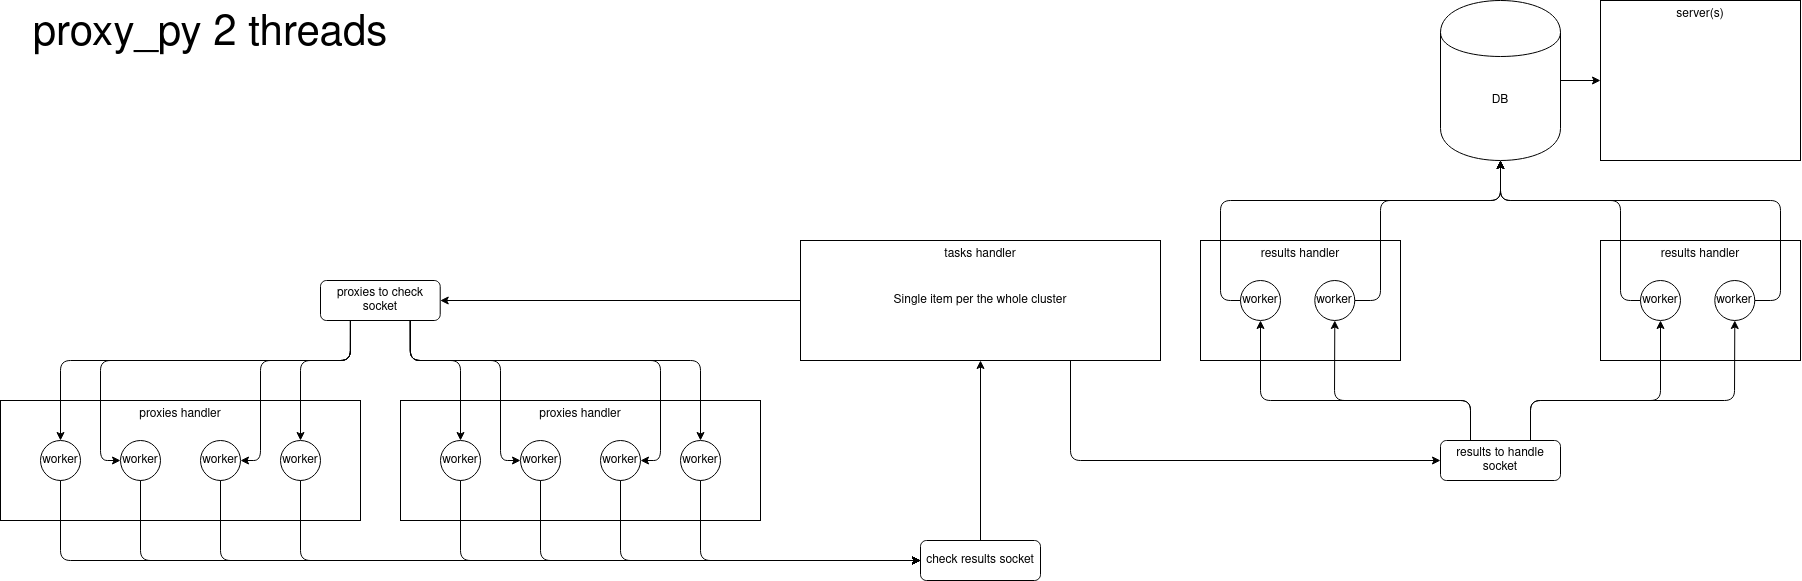

The diagram above was exported from draw.io. Its source (the exported page's mxGraphModel, read from the mxfile embedded in the PNG):
<mxGraphModel dx="2002" dy="1277" grid="1" gridSize="10" guides="1" tooltips="1" connect="1" arrows="1" fold="1" page="1" pageScale="1" pageWidth="1169" pageHeight="1654" math="0" shadow="0">
  <root>
    <mxCell id="0" />
    <mxCell id="1" parent="0" />
    <mxCell id="JYqz2hCASuSs10eYsipN-323" value="proxies handler" style="rounded=0;whiteSpace=wrap;html=1;verticalAlign=top;container=1;" vertex="1" parent="1">
      <mxGeometry x="440" y="520" width="360" height="120" as="geometry" />
    </mxCell>
    <mxCell id="JYqz2hCASuSs10eYsipN-324" value="&lt;div&gt;worker&lt;/div&gt;" style="ellipse;whiteSpace=wrap;html=1;aspect=fixed;fontSize=12;" vertex="1" parent="JYqz2hCASuSs10eYsipN-323">
      <mxGeometry x="40" y="40" width="40" height="40" as="geometry" />
    </mxCell>
    <mxCell id="JYqz2hCASuSs10eYsipN-325" value="&lt;div&gt;worker&lt;/div&gt;" style="ellipse;whiteSpace=wrap;html=1;aspect=fixed;fontSize=12;" vertex="1" parent="JYqz2hCASuSs10eYsipN-323">
      <mxGeometry x="120" y="40" width="40" height="40" as="geometry" />
    </mxCell>
    <mxCell id="JYqz2hCASuSs10eYsipN-326" value="&lt;div&gt;worker&lt;/div&gt;" style="ellipse;whiteSpace=wrap;html=1;aspect=fixed;fontSize=12;" vertex="1" parent="JYqz2hCASuSs10eYsipN-323">
      <mxGeometry x="200" y="40" width="40" height="40" as="geometry" />
    </mxCell>
    <mxCell id="JYqz2hCASuSs10eYsipN-327" value="&lt;div&gt;worker&lt;/div&gt;" style="ellipse;whiteSpace=wrap;html=1;aspect=fixed;fontSize=12;" vertex="1" parent="JYqz2hCASuSs10eYsipN-323">
      <mxGeometry x="280" y="40" width="40" height="40" as="geometry" />
    </mxCell>
    <mxCell id="JYqz2hCASuSs10eYsipN-231" value="&lt;div&gt;results handler&lt;/div&gt;" style="rounded=0;whiteSpace=wrap;html=1;verticalAlign=top;container=1;" vertex="1" parent="1">
      <mxGeometry x="1640.0000000000002" y="360" width="200" height="120" as="geometry">
        <mxRectangle x="1000" y="360" width="110" height="20" as="alternateBounds" />
      </mxGeometry>
    </mxCell>
    <mxCell id="JYqz2hCASuSs10eYsipN-232" value="worker" style="ellipse;whiteSpace=wrap;html=1;aspect=fixed;fontSize=12;" vertex="1" parent="JYqz2hCASuSs10eYsipN-231">
      <mxGeometry x="114.29" y="40" width="40" height="40" as="geometry" />
    </mxCell>
    <mxCell id="JYqz2hCASuSs10eYsipN-233" value="worker" style="ellipse;whiteSpace=wrap;html=1;aspect=fixed;fontSize=12;" vertex="1" parent="JYqz2hCASuSs10eYsipN-231">
      <mxGeometry x="40" y="40" width="40" height="40" as="geometry" />
    </mxCell>
    <mxCell id="JYqz2hCASuSs10eYsipN-147" value="proxies handler" style="rounded=0;whiteSpace=wrap;html=1;verticalAlign=top;container=1;" vertex="1" parent="1">
      <mxGeometry x="40" y="520" width="360" height="120" as="geometry" />
    </mxCell>
    <mxCell id="JYqz2hCASuSs10eYsipN-318" value="&lt;div&gt;worker&lt;/div&gt;" style="ellipse;whiteSpace=wrap;html=1;aspect=fixed;fontSize=12;" vertex="1" parent="JYqz2hCASuSs10eYsipN-147">
      <mxGeometry x="40" y="40" width="40" height="40" as="geometry" />
    </mxCell>
    <mxCell id="JYqz2hCASuSs10eYsipN-319" value="&lt;div&gt;worker&lt;/div&gt;" style="ellipse;whiteSpace=wrap;html=1;aspect=fixed;fontSize=12;" vertex="1" parent="JYqz2hCASuSs10eYsipN-147">
      <mxGeometry x="120" y="40" width="40" height="40" as="geometry" />
    </mxCell>
    <mxCell id="JYqz2hCASuSs10eYsipN-320" value="&lt;div&gt;worker&lt;/div&gt;" style="ellipse;whiteSpace=wrap;html=1;aspect=fixed;fontSize=12;" vertex="1" parent="JYqz2hCASuSs10eYsipN-147">
      <mxGeometry x="200" y="40" width="40" height="40" as="geometry" />
    </mxCell>
    <mxCell id="JYqz2hCASuSs10eYsipN-321" value="&lt;div&gt;worker&lt;/div&gt;" style="ellipse;whiteSpace=wrap;html=1;aspect=fixed;fontSize=12;" vertex="1" parent="JYqz2hCASuSs10eYsipN-147">
      <mxGeometry x="280" y="40" width="40" height="40" as="geometry" />
    </mxCell>
    <mxCell id="JYqz2hCASuSs10eYsipN-277" style="edgeStyle=none;rounded=1;orthogonalLoop=1;jettySize=auto;html=1;exitX=0;exitY=0.5;exitDx=0;exitDy=0;fontSize=12;" edge="1" parent="1" source="JYqz2hCASuSs10eYsipN-1" target="JYqz2hCASuSs10eYsipN-270">
      <mxGeometry relative="1" as="geometry" />
    </mxCell>
    <mxCell id="JYqz2hCASuSs10eYsipN-296" style="edgeStyle=orthogonalEdgeStyle;rounded=1;orthogonalLoop=1;jettySize=auto;html=1;exitX=0.75;exitY=1;exitDx=0;exitDy=0;entryX=0;entryY=0.5;entryDx=0;entryDy=0;fontSize=12;" edge="1" parent="1" source="JYqz2hCASuSs10eYsipN-1" target="JYqz2hCASuSs10eYsipN-272">
      <mxGeometry relative="1" as="geometry" />
    </mxCell>
    <mxCell id="JYqz2hCASuSs10eYsipN-1" value="&lt;div&gt;tasks handler&lt;/div&gt;" style="rounded=0;whiteSpace=wrap;html=1;container=1;verticalAlign=top;" vertex="1" parent="1">
      <mxGeometry x="840" y="360" width="360" height="120" as="geometry" />
    </mxCell>
    <mxCell id="JYqz2hCASuSs10eYsipN-265" value="Single item per the whole cluster" style="text;html=1;strokeColor=none;fillColor=none;align=center;verticalAlign=middle;whiteSpace=wrap;rounded=0;fontSize=12;" vertex="1" parent="JYqz2hCASuSs10eYsipN-1">
      <mxGeometry x="25" y="50" width="310" height="20" as="geometry" />
    </mxCell>
    <mxCell id="JYqz2hCASuSs10eYsipN-48" value="&lt;div&gt;results handler&lt;/div&gt;" style="rounded=0;whiteSpace=wrap;html=1;verticalAlign=top;container=1;" vertex="1" parent="1">
      <mxGeometry x="1240" y="360" width="200" height="120" as="geometry" />
    </mxCell>
    <mxCell id="JYqz2hCASuSs10eYsipN-221" value="worker" style="ellipse;whiteSpace=wrap;html=1;aspect=fixed;fontSize=12;" vertex="1" parent="JYqz2hCASuSs10eYsipN-48">
      <mxGeometry x="114.29" y="40" width="40" height="40" as="geometry" />
    </mxCell>
    <mxCell id="JYqz2hCASuSs10eYsipN-220" value="worker" style="ellipse;whiteSpace=wrap;html=1;aspect=fixed;fontSize=12;" vertex="1" parent="JYqz2hCASuSs10eYsipN-48">
      <mxGeometry x="40" y="40" width="40" height="40" as="geometry" />
    </mxCell>
    <mxCell id="JYqz2hCASuSs10eYsipN-80" style="edgeStyle=orthogonalEdgeStyle;rounded=0;orthogonalLoop=1;jettySize=auto;html=1;exitX=1;exitY=0.5;exitDx=0;exitDy=0;" edge="1" parent="1" source="JYqz2hCASuSs10eYsipN-70" target="JYqz2hCASuSs10eYsipN-75">
      <mxGeometry relative="1" as="geometry" />
    </mxCell>
    <mxCell id="JYqz2hCASuSs10eYsipN-70" value="DB" style="shape=cylinder;whiteSpace=wrap;html=1;boundedLbl=1;backgroundOutline=1;verticalAlign=middle;" vertex="1" parent="1">
      <mxGeometry x="1480.0000000000002" y="120" width="120" height="160" as="geometry" />
    </mxCell>
    <mxCell id="JYqz2hCASuSs10eYsipN-75" value="&lt;div&gt;server(s)&lt;/div&gt;" style="rounded=0;whiteSpace=wrap;html=1;verticalAlign=top;" vertex="1" parent="1">
      <mxGeometry x="1640.0000000000002" y="120" width="200" height="160" as="geometry" />
    </mxCell>
    <mxCell id="JYqz2hCASuSs10eYsipN-146" value="&lt;div style=&quot;font-size: 42px;&quot;&gt;proxy_py 2 threads&lt;/div&gt;" style="text;html=1;strokeColor=none;fillColor=none;align=center;verticalAlign=middle;whiteSpace=wrap;rounded=0;fontSize=42;" vertex="1" parent="1">
      <mxGeometry x="40" y="120" width="420" height="70" as="geometry" />
    </mxCell>
    <mxCell id="JYqz2hCASuSs10eYsipN-241" style="edgeStyle=orthogonalEdgeStyle;rounded=1;orthogonalLoop=1;jettySize=auto;html=1;exitX=0;exitY=0.5;exitDx=0;exitDy=0;fontSize=12;" edge="1" parent="1" source="JYqz2hCASuSs10eYsipN-220" target="JYqz2hCASuSs10eYsipN-70">
      <mxGeometry relative="1" as="geometry">
        <Array as="points">
          <mxPoint x="1260" y="420" />
          <mxPoint x="1260" y="320" />
          <mxPoint x="1540.0000000000002" y="320" />
        </Array>
      </mxGeometry>
    </mxCell>
    <mxCell id="JYqz2hCASuSs10eYsipN-242" style="edgeStyle=orthogonalEdgeStyle;rounded=1;orthogonalLoop=1;jettySize=auto;html=1;exitX=1;exitY=0.5;exitDx=0;exitDy=0;fontSize=12;" edge="1" parent="1" source="JYqz2hCASuSs10eYsipN-221" target="JYqz2hCASuSs10eYsipN-70">
      <mxGeometry relative="1" as="geometry">
        <Array as="points">
          <mxPoint x="1420.0000000000002" y="420" />
          <mxPoint x="1420.0000000000002" y="320" />
          <mxPoint x="1540.0000000000002" y="320" />
        </Array>
      </mxGeometry>
    </mxCell>
    <mxCell id="JYqz2hCASuSs10eYsipN-243" style="edgeStyle=orthogonalEdgeStyle;rounded=1;orthogonalLoop=1;jettySize=auto;html=1;exitX=0;exitY=0.5;exitDx=0;exitDy=0;fontSize=12;" edge="1" parent="1" source="JYqz2hCASuSs10eYsipN-233" target="JYqz2hCASuSs10eYsipN-70">
      <mxGeometry relative="1" as="geometry">
        <Array as="points">
          <mxPoint x="1660.0000000000002" y="420" />
          <mxPoint x="1660.0000000000002" y="320" />
          <mxPoint x="1540.0000000000002" y="320" />
        </Array>
      </mxGeometry>
    </mxCell>
    <mxCell id="JYqz2hCASuSs10eYsipN-245" style="edgeStyle=orthogonalEdgeStyle;rounded=1;orthogonalLoop=1;jettySize=auto;html=1;exitX=1;exitY=0.5;exitDx=0;exitDy=0;fontSize=12;" edge="1" parent="1" source="JYqz2hCASuSs10eYsipN-232" target="JYqz2hCASuSs10eYsipN-70">
      <mxGeometry relative="1" as="geometry">
        <Array as="points">
          <mxPoint x="1820.0000000000002" y="420" />
          <mxPoint x="1820.0000000000002" y="320" />
          <mxPoint x="1540.0000000000002" y="320" />
        </Array>
      </mxGeometry>
    </mxCell>
    <mxCell id="JYqz2hCASuSs10eYsipN-328" style="edgeStyle=orthogonalEdgeStyle;rounded=1;orthogonalLoop=1;jettySize=auto;html=1;exitX=0.25;exitY=1;exitDx=0;exitDy=0;fontSize=12;" edge="1" parent="1" source="JYqz2hCASuSs10eYsipN-270" target="JYqz2hCASuSs10eYsipN-318">
      <mxGeometry relative="1" as="geometry">
        <Array as="points">
          <mxPoint x="390" y="480" />
          <mxPoint x="100" y="480" />
        </Array>
      </mxGeometry>
    </mxCell>
    <mxCell id="JYqz2hCASuSs10eYsipN-329" style="edgeStyle=orthogonalEdgeStyle;rounded=1;orthogonalLoop=1;jettySize=auto;html=1;exitX=0.25;exitY=1;exitDx=0;exitDy=0;fontSize=12;" edge="1" parent="1" source="JYqz2hCASuSs10eYsipN-270" target="JYqz2hCASuSs10eYsipN-321">
      <mxGeometry relative="1" as="geometry">
        <Array as="points">
          <mxPoint x="390" y="480" />
          <mxPoint x="340" y="480" />
        </Array>
      </mxGeometry>
    </mxCell>
    <mxCell id="JYqz2hCASuSs10eYsipN-330" style="edgeStyle=orthogonalEdgeStyle;rounded=1;orthogonalLoop=1;jettySize=auto;html=1;exitX=0.25;exitY=1;exitDx=0;exitDy=0;entryX=0;entryY=0.5;entryDx=0;entryDy=0;fontSize=12;" edge="1" parent="1" source="JYqz2hCASuSs10eYsipN-270" target="JYqz2hCASuSs10eYsipN-319">
      <mxGeometry relative="1" as="geometry">
        <Array as="points">
          <mxPoint x="390" y="480" />
          <mxPoint x="140" y="480" />
          <mxPoint x="140" y="580" />
        </Array>
      </mxGeometry>
    </mxCell>
    <mxCell id="JYqz2hCASuSs10eYsipN-331" style="edgeStyle=orthogonalEdgeStyle;rounded=1;orthogonalLoop=1;jettySize=auto;html=1;exitX=0.25;exitY=1;exitDx=0;exitDy=0;entryX=1;entryY=0.5;entryDx=0;entryDy=0;fontSize=12;" edge="1" parent="1" source="JYqz2hCASuSs10eYsipN-270" target="JYqz2hCASuSs10eYsipN-320">
      <mxGeometry relative="1" as="geometry">
        <Array as="points">
          <mxPoint x="390" y="480" />
          <mxPoint x="300" y="480" />
          <mxPoint x="300" y="580" />
        </Array>
      </mxGeometry>
    </mxCell>
    <mxCell id="JYqz2hCASuSs10eYsipN-332" style="edgeStyle=orthogonalEdgeStyle;rounded=1;orthogonalLoop=1;jettySize=auto;html=1;exitX=0.75;exitY=1;exitDx=0;exitDy=0;fontSize=12;" edge="1" parent="1" source="JYqz2hCASuSs10eYsipN-270" target="JYqz2hCASuSs10eYsipN-324">
      <mxGeometry relative="1" as="geometry">
        <Array as="points">
          <mxPoint x="450" y="480" />
          <mxPoint x="500" y="480" />
        </Array>
      </mxGeometry>
    </mxCell>
    <mxCell id="JYqz2hCASuSs10eYsipN-333" style="edgeStyle=orthogonalEdgeStyle;rounded=1;orthogonalLoop=1;jettySize=auto;html=1;exitX=0.75;exitY=1;exitDx=0;exitDy=0;fontSize=12;" edge="1" parent="1" source="JYqz2hCASuSs10eYsipN-270" target="JYqz2hCASuSs10eYsipN-327">
      <mxGeometry relative="1" as="geometry">
        <Array as="points">
          <mxPoint x="450" y="480" />
          <mxPoint x="740" y="480" />
        </Array>
      </mxGeometry>
    </mxCell>
    <mxCell id="JYqz2hCASuSs10eYsipN-334" style="edgeStyle=orthogonalEdgeStyle;rounded=1;orthogonalLoop=1;jettySize=auto;html=1;exitX=0.75;exitY=1;exitDx=0;exitDy=0;entryX=0;entryY=0.5;entryDx=0;entryDy=0;fontSize=12;" edge="1" parent="1" source="JYqz2hCASuSs10eYsipN-270" target="JYqz2hCASuSs10eYsipN-325">
      <mxGeometry relative="1" as="geometry">
        <Array as="points">
          <mxPoint x="450" y="480" />
          <mxPoint x="540" y="480" />
          <mxPoint x="540" y="580" />
        </Array>
      </mxGeometry>
    </mxCell>
    <mxCell id="JYqz2hCASuSs10eYsipN-335" style="edgeStyle=orthogonalEdgeStyle;rounded=1;orthogonalLoop=1;jettySize=auto;html=1;exitX=0.75;exitY=1;exitDx=0;exitDy=0;entryX=1;entryY=0.5;entryDx=0;entryDy=0;fontSize=12;" edge="1" parent="1" source="JYqz2hCASuSs10eYsipN-270" target="JYqz2hCASuSs10eYsipN-326">
      <mxGeometry relative="1" as="geometry">
        <Array as="points">
          <mxPoint x="450" y="480" />
          <mxPoint x="700" y="480" />
          <mxPoint x="700" y="580" />
        </Array>
      </mxGeometry>
    </mxCell>
    <mxCell id="JYqz2hCASuSs10eYsipN-270" value="proxies to check socket" style="rounded=1;whiteSpace=wrap;html=1;fontSize=12;" vertex="1" parent="1">
      <mxGeometry x="360" y="400" width="119.71" height="40" as="geometry" />
    </mxCell>
    <mxCell id="JYqz2hCASuSs10eYsipN-294" style="edgeStyle=orthogonalEdgeStyle;rounded=1;orthogonalLoop=1;jettySize=auto;html=1;exitX=0.5;exitY=0;exitDx=0;exitDy=0;fontSize=12;" edge="1" parent="1" source="JYqz2hCASuSs10eYsipN-271" target="JYqz2hCASuSs10eYsipN-1">
      <mxGeometry relative="1" as="geometry" />
    </mxCell>
    <mxCell id="JYqz2hCASuSs10eYsipN-271" value="check results socket" style="rounded=1;whiteSpace=wrap;html=1;fontSize=12;" vertex="1" parent="1">
      <mxGeometry x="960" y="660" width="120" height="40" as="geometry" />
    </mxCell>
    <mxCell id="JYqz2hCASuSs10eYsipN-299" style="edgeStyle=orthogonalEdgeStyle;rounded=1;orthogonalLoop=1;jettySize=auto;html=1;exitX=0.75;exitY=0;exitDx=0;exitDy=0;fontSize=12;" edge="1" parent="1" source="JYqz2hCASuSs10eYsipN-272" target="JYqz2hCASuSs10eYsipN-233">
      <mxGeometry relative="1" as="geometry">
        <Array as="points">
          <mxPoint x="1570" y="520" />
          <mxPoint x="1700" y="520" />
        </Array>
      </mxGeometry>
    </mxCell>
    <mxCell id="JYqz2hCASuSs10eYsipN-300" style="edgeStyle=orthogonalEdgeStyle;rounded=1;orthogonalLoop=1;jettySize=auto;html=1;exitX=0.75;exitY=0;exitDx=0;exitDy=0;fontSize=12;" edge="1" parent="1" source="JYqz2hCASuSs10eYsipN-272" target="JYqz2hCASuSs10eYsipN-232">
      <mxGeometry relative="1" as="geometry">
        <Array as="points">
          <mxPoint x="1570" y="520" />
          <mxPoint x="1774" y="520" />
        </Array>
      </mxGeometry>
    </mxCell>
    <mxCell id="JYqz2hCASuSs10eYsipN-344" style="edgeStyle=orthogonalEdgeStyle;rounded=1;orthogonalLoop=1;jettySize=auto;html=1;exitX=0.25;exitY=0;exitDx=0;exitDy=0;fontSize=12;" edge="1" parent="1" source="JYqz2hCASuSs10eYsipN-272" target="JYqz2hCASuSs10eYsipN-220">
      <mxGeometry relative="1" as="geometry">
        <Array as="points">
          <mxPoint x="1510" y="520" />
          <mxPoint x="1300" y="520" />
        </Array>
      </mxGeometry>
    </mxCell>
    <mxCell id="JYqz2hCASuSs10eYsipN-345" style="edgeStyle=orthogonalEdgeStyle;rounded=1;orthogonalLoop=1;jettySize=auto;html=1;exitX=0.25;exitY=0;exitDx=0;exitDy=0;fontSize=12;" edge="1" parent="1" source="JYqz2hCASuSs10eYsipN-272" target="JYqz2hCASuSs10eYsipN-221">
      <mxGeometry relative="1" as="geometry">
        <Array as="points">
          <mxPoint x="1510" y="520" />
          <mxPoint x="1374" y="520" />
        </Array>
      </mxGeometry>
    </mxCell>
    <mxCell id="JYqz2hCASuSs10eYsipN-272" value="&lt;div&gt;results to handle socket&lt;/div&gt;" style="rounded=1;whiteSpace=wrap;html=1;fontSize=12;" vertex="1" parent="1">
      <mxGeometry x="1480" y="560" width="120" height="40" as="geometry" />
    </mxCell>
    <mxCell id="JYqz2hCASuSs10eYsipN-336" style="edgeStyle=orthogonalEdgeStyle;rounded=1;orthogonalLoop=1;jettySize=auto;html=1;exitX=0.5;exitY=1;exitDx=0;exitDy=0;entryX=0;entryY=0.5;entryDx=0;entryDy=0;fontSize=12;" edge="1" parent="1" source="JYqz2hCASuSs10eYsipN-318" target="JYqz2hCASuSs10eYsipN-271">
      <mxGeometry relative="1" as="geometry" />
    </mxCell>
    <mxCell id="JYqz2hCASuSs10eYsipN-337" style="edgeStyle=orthogonalEdgeStyle;rounded=1;orthogonalLoop=1;jettySize=auto;html=1;exitX=0.5;exitY=1;exitDx=0;exitDy=0;entryX=0;entryY=0.5;entryDx=0;entryDy=0;fontSize=12;" edge="1" parent="1" source="JYqz2hCASuSs10eYsipN-319" target="JYqz2hCASuSs10eYsipN-271">
      <mxGeometry relative="1" as="geometry" />
    </mxCell>
    <mxCell id="JYqz2hCASuSs10eYsipN-338" style="edgeStyle=orthogonalEdgeStyle;rounded=1;orthogonalLoop=1;jettySize=auto;html=1;exitX=0.5;exitY=1;exitDx=0;exitDy=0;entryX=0;entryY=0.5;entryDx=0;entryDy=0;fontSize=12;" edge="1" parent="1" source="JYqz2hCASuSs10eYsipN-320" target="JYqz2hCASuSs10eYsipN-271">
      <mxGeometry relative="1" as="geometry" />
    </mxCell>
    <mxCell id="JYqz2hCASuSs10eYsipN-339" style="edgeStyle=orthogonalEdgeStyle;rounded=1;orthogonalLoop=1;jettySize=auto;html=1;exitX=0.5;exitY=1;exitDx=0;exitDy=0;entryX=0;entryY=0.5;entryDx=0;entryDy=0;fontSize=12;" edge="1" parent="1" source="JYqz2hCASuSs10eYsipN-321" target="JYqz2hCASuSs10eYsipN-271">
      <mxGeometry relative="1" as="geometry" />
    </mxCell>
    <mxCell id="JYqz2hCASuSs10eYsipN-340" style="edgeStyle=orthogonalEdgeStyle;rounded=1;orthogonalLoop=1;jettySize=auto;html=1;exitX=0.5;exitY=1;exitDx=0;exitDy=0;entryX=0;entryY=0.5;entryDx=0;entryDy=0;fontSize=12;" edge="1" parent="1" source="JYqz2hCASuSs10eYsipN-324" target="JYqz2hCASuSs10eYsipN-271">
      <mxGeometry relative="1" as="geometry" />
    </mxCell>
    <mxCell id="JYqz2hCASuSs10eYsipN-341" style="edgeStyle=orthogonalEdgeStyle;rounded=1;orthogonalLoop=1;jettySize=auto;html=1;exitX=0.5;exitY=1;exitDx=0;exitDy=0;entryX=0;entryY=0.5;entryDx=0;entryDy=0;fontSize=12;" edge="1" parent="1" source="JYqz2hCASuSs10eYsipN-325" target="JYqz2hCASuSs10eYsipN-271">
      <mxGeometry relative="1" as="geometry" />
    </mxCell>
    <mxCell id="JYqz2hCASuSs10eYsipN-342" style="edgeStyle=orthogonalEdgeStyle;rounded=1;orthogonalLoop=1;jettySize=auto;html=1;exitX=0.5;exitY=1;exitDx=0;exitDy=0;entryX=0;entryY=0.5;entryDx=0;entryDy=0;fontSize=12;" edge="1" parent="1" source="JYqz2hCASuSs10eYsipN-326" target="JYqz2hCASuSs10eYsipN-271">
      <mxGeometry relative="1" as="geometry" />
    </mxCell>
    <mxCell id="JYqz2hCASuSs10eYsipN-343" style="edgeStyle=orthogonalEdgeStyle;rounded=1;orthogonalLoop=1;jettySize=auto;html=1;exitX=0.5;exitY=1;exitDx=0;exitDy=0;entryX=0;entryY=0.5;entryDx=0;entryDy=0;fontSize=12;" edge="1" parent="1" source="JYqz2hCASuSs10eYsipN-327" target="JYqz2hCASuSs10eYsipN-271">
      <mxGeometry relative="1" as="geometry" />
    </mxCell>
  </root>
</mxGraphModel>